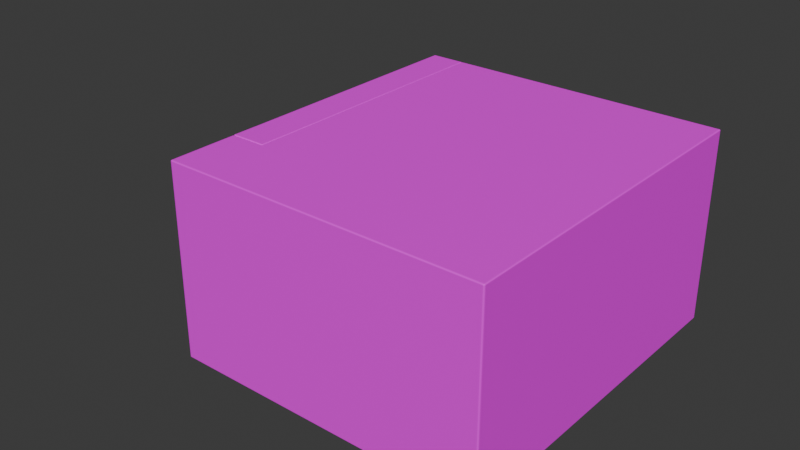 # Source: microondas.blend  (saved by Blender 4.1.23; exported with 4.5.12 LTS)
import bpy
from mathutils import Matrix  # noqa: F401  (used for matrix-valued properties, if any)

bpy.ops.wm.read_factory_settings(use_empty=True)
scene = bpy.context.scene
scene.name = 'Scene'

# ---- collections
col_microondas = bpy.data.collections.new('microondas'); scene.collection.children.link(col_microondas)
col_plato = bpy.data.collections.new('plato'); scene.collection.children.link(col_plato)
col_puerta = bpy.data.collections.new('puerta'); scene.collection.children.link(col_puerta)
col_collection_4 = bpy.data.collections.new('Collection 4'); col_puerta.children.link(col_collection_4)

# ---- images (referenced by path relative to the original .blend; pixels are not part of the script)
import os
ASSET_DIR = os.environ.get("B2B_ASSET_DIR", "")  # directory of the original .blend (textures are referenced by path, not embedded)
HERE = os.path.dirname(os.path.abspath(__file__))  # packed textures are extracted next to this script under _unpacked/

def load_image(name, relpath, width, height, colorspace="sRGB"):
    """Load a texture the original file referenced (path relative to the .blend, or extracted next to this script)."""
    p = next((c for c in (os.path.join(HERE, relpath), os.path.join(ASSET_DIR, relpath)) if relpath and os.path.exists(c)), "")
    if p:
        img = bpy.data.images.load(p, check_existing=True)
        img.name = name
    else:  # same state as the original file: an image datablock whose file is absent (Cycles renders it pink)
        img = bpy.data.images.new(name, width, height)
        img.source = "FILE"
        img.filepath = "//" + (relpath or name)
    img.colorspace_settings.name = colorspace
    return img
img_plastic010_1k_jpg_color_jpg = load_image('Plastic010_1K-JPG_Color.jpg', 'Plastic010_1K-JPG_Color.jpg', 1024, 1024, 'sRGB')
img_plastic017b_1k_jpg_color_jpg = load_image('Plastic017B_1K-JPG_Color.jpg', 'Plastic017B_1K-JPG_Color.jpg', 1024, 1024, 'sRGB')
img_metal012_1k_jpg_color_jpg = load_image('Metal012_1K-JPG_Color.jpg', 'Metal012_1K-JPG_Color.jpg', 1024, 1024, 'sRGB')
img_plastic012a_1k_jpg_color_jpg = load_image('Plastic012A_1K-JPG_Color.jpg', 'Plastic012A_1K-JPG_Color.jpg', 1024, 1024, 'sRGB')

# ---- materials (node trees are filled in below, after node groups)
mat_base = bpy.data.materials.new('base')
mat_base.use_transparent_shadow = False
mat_botons = bpy.data.materials.new('botons')
mat_botons.use_transparent_shadow = False
mat_metal = bpy.data.materials.new('metal')
mat_metal.use_transparent_shadow = False
mat_pantalla = bpy.data.materials.new('pantalla')
mat_pantalla.use_transparent_shadow = False
mat_patas = bpy.data.materials.new('patas')
mat_patas.use_transparent_shadow = False
mat_ventana_001 = bpy.data.materials.new('ventana.001')
mat_ventana_001.surface_render_method = 'BLENDED'
mat_ventana_001.blend_method = 'BLEND'

# ---- material node trees
mat_base.use_nodes = True; mat_base.node_tree.nodes.clear()
_N = mat_base.node_tree.nodes; _L = mat_base.node_tree.links
n0 = _N.new('ShaderNodeBsdfPrincipled'); n0.name = 'Principled BSDF'; n0.location = (10, 300)
n0.inputs[2].default_value = 0.5864
n1 = _N.new('ShaderNodeOutputMaterial'); n1.name = 'Material Output'; n1.location = (300, 300)
n2 = _N.new('ShaderNodeTexImage'); n2.name = 'Image Texture'; n2.location = (-504, 141)
n2.image = img_plastic010_1k_jpg_color_jpg
_L.new(n0.outputs[0], n1.inputs[0])
_L.new(n2.outputs[0], n0.inputs[0])
n1.is_active_output = True
mat_botons.use_nodes = True; mat_botons.node_tree.nodes.clear()
_N = mat_botons.node_tree.nodes; _L = mat_botons.node_tree.links
n0 = _N.new('ShaderNodeBsdfPrincipled'); n0.name = 'Principled BSDF'; n0.location = (10, 300)
n0.inputs[1].default_value = 0.5
n0.inputs[2].default_value = 0.35
n1 = _N.new('ShaderNodeOutputMaterial'); n1.name = 'Material Output'; n1.location = (300, 300)
n2 = _N.new('ShaderNodeTexImage'); n2.name = 'Image Texture'; n2.location = (-346, 164)
n2.image = img_plastic017b_1k_jpg_color_jpg
_L.new(n0.outputs[0], n1.inputs[0])
_L.new(n2.outputs[0], n0.inputs[0])
n1.is_active_output = True
mat_metal.use_nodes = True; mat_metal.node_tree.nodes.clear()
_N = mat_metal.node_tree.nodes; _L = mat_metal.node_tree.links
n0 = _N.new('ShaderNodeBsdfPrincipled'); n0.name = 'Principled BSDF'; n0.location = (10, 300)
n0.inputs[1].default_value = 0.8636
n0.inputs[2].default_value = 0.01364
n1 = _N.new('ShaderNodeOutputMaterial'); n1.name = 'Material Output'; n1.location = (300, 300)
n2 = _N.new('ShaderNodeTexImage'); n2.name = 'Image Texture'; n2.location = (-517, 148)
n2.image = img_metal012_1k_jpg_color_jpg
_L.new(n0.outputs[0], n1.inputs[0])
_L.new(n2.outputs[0], n0.inputs[0])
n1.is_active_output = True
mat_pantalla.use_nodes = True; mat_pantalla.node_tree.nodes.clear()
_N = mat_pantalla.node_tree.nodes; _L = mat_pantalla.node_tree.links
n0 = _N.new('ShaderNodeBsdfPrincipled'); n0.name = 'Principled BSDF'; n0.location = (10, 300)
n1 = _N.new('ShaderNodeOutputMaterial'); n1.name = 'Material Output'; n1.location = (300, 300)
n2 = _N.new('ShaderNodeTexImage'); n2.name = 'Image Texture'; n2.location = (-406, 98)
n2.image = img_plastic012a_1k_jpg_color_jpg
_L.new(n0.outputs[0], n1.inputs[0])
_L.new(n2.outputs[0], n0.inputs[0])
n1.is_active_output = True
mat_patas.use_nodes = True; mat_patas.node_tree.nodes.clear()
_N = mat_patas.node_tree.nodes; _L = mat_patas.node_tree.links
n0 = _N.new('ShaderNodeBsdfPrincipled'); n0.name = 'Principled BSDF'; n0.location = (10, 300)
n1 = _N.new('ShaderNodeOutputMaterial'); n1.name = 'Material Output'; n1.location = (300, 300)
n2 = _N.new('ShaderNodeTexImage'); n2.name = 'Image Texture'; n2.location = (-432, 106)
n2.image = img_plastic012a_1k_jpg_color_jpg
_L.new(n0.outputs[0], n1.inputs[0])
_L.new(n2.outputs[0], n0.inputs[0])
n1.is_active_output = True
mat_ventana_001.use_nodes = True; mat_ventana_001.node_tree.nodes.clear()
_N = mat_ventana_001.node_tree.nodes; _L = mat_ventana_001.node_tree.links
n0 = _N.new('ShaderNodeBsdfPrincipled'); n0.name = 'Principled BSDF'; n0.location = (10, 300)
n0.inputs[4].default_value = 0.3727
n1 = _N.new('ShaderNodeOutputMaterial'); n1.name = 'Material Output'; n1.location = (569, 311)
n1.target = 'CYCLES'
n2 = _N.new('ShaderNodeMixShader'); n2.name = 'Mix Shader'; n2.location = (349, 261)
n3 = _N.new('ShaderNodeBsdfTransparent'); n3.name = 'Transparent BSDF'; n3.location = (131, 439)
n4 = _N.new('ShaderNodeOutputMaterial'); n4.name = 'Material Output.001'; n4.location = (0, 0)
n4.target = 'EEVEE'
n5 = _N.new('ShaderNodeMixShader'); n5.name = 'Mix Shader.001'; n5.location = (0, 0)
n5.label = 'Disable Shadow'
n5.hide = True
n6 = _N.new('ShaderNodeLightPath'); n6.name = 'Light Path'; n6.location = (0, 0)
n6.hide = True
n7 = _N.new('ShaderNodeBsdfTransparent'); n7.name = 'Transparent BSDF.001'; n7.location = (0, 0)
n7.hide = True
_L.new(n2.outputs[0], n1.inputs[0])
_L.new(n0.outputs[0], n2.inputs[1])
_L.new(n3.outputs[0], n2.inputs[2])
_L.new(n2.outputs[0], n5.inputs[1])
_L.new(n5.outputs[0], n4.inputs[0])
_L.new(n6.outputs[1], n5.inputs[0])
_L.new(n7.outputs[0], n5.inputs[2])
n1.is_active_output = True

# ---- world
world_world = bpy.data.worlds.new('World'); scene.world = world_world
world_world.use_nodes = True; world_world.node_tree.nodes.clear()
_N = world_world.node_tree.nodes; _L = world_world.node_tree.links
n0 = _N.new('ShaderNodeOutputWorld'); n0.name = 'World Output'; n0.location = (300, 300)
n1 = _N.new('ShaderNodeBackground'); n1.name = 'Background'; n1.location = (10, 300)
n1.inputs[0].default_value = (0.05088, 0.05088, 0.05088, 1.0)
_L.new(n1.outputs[0], n0.inputs[0])
n0.is_active_output = True
world_world.color = (0.05088, 0.05088, 0.05088)
world_world.use_sun_shadow = False
world_world.sun_shadow_jitter_overblur = 0.0

# ---- meshes
me_cube_007 = bpy.data.meshes.new('Cube.007')
me_cube_007.from_pydata([(-1.105, -1.0, -1.021), (-1.102, -1.0, 1.062), (-1.105, 1.0, -1.021), (-1.102, 1.0, 1.062), (1.0, -1.0, -1.0), (1.004, -1.0, 1.083), (1.0, 1.0, -1.0), (1.004, 1.0, 1.083)], [], [(0, 1, 3, 2), (2, 3, 7, 6), (6, 7, 5, 4), (4, 5, 1, 0), (2, 6, 4, 0), (7, 3, 1, 5)])
_uv = me_cube_007.uv_layers.new(name='UVMap')
_uv.uv.foreach_set('vector', [0.375, 0.0, 0.625, 0.0, 0.625, 0.25, 0.375, 0.25, 0.375, 0.25, 0.625, 0.25, 0.625, 0.5, 0.375, 0.5, 0.375, 0.5, 0.625, 0.5, 0.625, 0.75, 0.375, 0.75, 0.375, 0.75, 0.625, 0.75, 0.625, 1.0, 0.375, 1.0, 0.125, 0.5, 0.375, 0.5, 0.375, 0.75, 0.125, 0.75, 0.625, 0.5, 0.875, 0.5, 0.875, 0.75, 0.625, 0.75])
me_cube_007.update()
me_cube_008 = bpy.data.meshes.new('Cube.008')
me_cube_008.from_pydata([(-0.9877, -1.222, -1.0), (-0.9877, -1.222, 1.0), (-0.9877, 1.0, -1.0), (-0.9877, 1.0, 1.0), (1.0, -1.222, -1.0), (1.0, -1.222, 1.0), (1.0, 1.0, -1.0), (1.0, 1.0, 1.0), (-0.9877, -0.7778, -1.0), (-0.9877, -0.7778, 1.0), (1.0, -0.7778, -1.0), (1.0, -0.7778, 1.0), (-1.234, -0.7778, -1.0), (-1.234, -1.222, -1.0), (-1.234, -1.222, 1.0), (-1.234, -0.7778, 1.0)], [], [(8, 9, 3, 2), (2, 3, 7, 6), (10, 11, 5, 4), (4, 5, 1, 0), (8, 10, 4, 0), (11, 9, 1, 5), (7, 3, 9, 11), (2, 6, 10, 8), (6, 7, 11, 10), (8, 0, 13, 12), (13, 14, 15, 12), (0, 1, 14, 13), (9, 8, 12, 15), (1, 9, 15, 14)])
_uv = me_cube_008.uv_layers.new(name='UVMap')
_uv.uv.foreach_set('vector', [0.4724, 0.7362, 0.4724, 0.9953, 0.09552, 0.9953, 0.09552, 0.7362, 0.9484, 0.7381, 0.9484, 0.9972, 0.5692, 0.9972, 0.5692, 0.7381, 0.1893, 0.4756, 0.1893, 0.7347, 0.09503, 0.7347, 0.09503, 0.4756, 0.9949, 0.4767, 0.9949, 0.7358, 0.6156, 0.7358, 0.6156, 0.4767, 0.6152, 0.378, 0.9944, 0.378, 0.9944, 0.4722, 0.6152, 0.4722, 0.5632, 0.09417, 0.184, 0.09417, 0.184, -5.394e-05, 0.5632, -5.394e-05, 0.5632, 0.4711, 0.184, 0.4711, 0.184, 0.09417, 0.5632, 0.09417, 0.6152, 0.001111, 0.9944, 0.001111, 0.9944, 0.378, 0.6152, 0.378, 0.5661, 0.4756, 0.5661, 0.7347, 0.1893, 0.7347, 0.1893, 0.4756, 0.6152, 0.378, 0.6152, 0.4722, 0.5681, 0.4722, 0.5681, 0.378, 0.5666, 0.7362, 0.5666, 0.9953, 0.4724, 0.9953, 0.4724, 0.7362, 0.6156, 0.4767, 0.6156, 0.7358, 0.5685, 0.7358, 0.5685, 0.4767, 0.9484, 0.9972, 0.9484, 0.7381, 0.9955, 0.7381, 0.9955, 0.9972, 0.184, -5.394e-05, 0.184, 0.09417, 0.1369, 0.09417, 0.1369, -5.394e-05])
me_cube_008.materials.append(mat_base)
me_cube_008.update()
me_cube_009 = bpy.data.meshes.new('Cube.009')
me_cube_009.from_pydata([(-1.0, -1.0, -1.0), (-1.0, -1.0, 1.0), (-1.0, 1.0, -1.0), (-1.0, 1.0, 1.0), (1.0, -1.0, -1.0), (1.0, -1.0, 1.0), (1.0, 1.0, -1.0), (1.0, 1.0, 1.0)], [], [(0, 1, 3, 2), (2, 3, 7, 6), (6, 7, 5, 4), (4, 5, 1, 0), (2, 6, 4, 0), (7, 3, 1, 5)])
_uv = me_cube_009.uv_layers.new(name='UVMap')
_uv.uv.foreach_set('vector', [0.375, 0.0, 0.625, 0.0, 0.625, 0.25, 0.375, 0.25, 0.375, 0.25, 0.625, 0.25, 0.625, 0.5, 0.375, 0.5, 0.375, 0.5, 0.625, 0.5, 0.625, 0.75, 0.375, 0.75, 0.375, 0.75, 0.625, 0.75, 0.625, 1.0, 0.375, 1.0, 0.125, 0.5, 0.375, 0.5, 0.375, 0.75, 0.125, 0.75, 0.625, 0.5, 0.875, 0.5, 0.875, 0.75, 0.625, 0.75])
me_cube_009.materials.append(mat_botons)
me_cube_009.update()
me_cylinder = bpy.data.meshes.new('Cylinder')
me_cylinder.from_pydata([(0.0, 1.0, -1.0), (0.0, 1.0, 1.0), (0.1951, 0.9808, -1.0), (0.1951, 0.9808, 1.0), (0.3827, 0.9239, -1.0), (0.3827, 0.9239, 1.0), (0.5556, 0.8315, -1.0), (0.5556, 0.8315, 1.0), (0.7071, 0.7071, -1.0), (0.7071, 0.7071, 1.0), (0.8315, 0.5556, -1.0), (0.8315, 0.5556, 1.0), (0.9239, 0.3827, -1.0), (0.9239, 0.3827, 1.0), (0.9808, 0.1951, -1.0), (0.9808, 0.1951, 1.0), (1.0, 0.0, -1.0), (1.0, 0.0, 1.0), (0.9808, -0.1951, -1.0), (0.9808, -0.1951, 1.0), (0.9239, -0.3827, -1.0), (0.9239, -0.3827, 1.0), (0.8315, -0.5556, -1.0), (0.8315, -0.5556, 1.0), (0.7071, -0.7071, -1.0), (0.7071, -0.7071, 1.0), (0.5556, -0.8315, -1.0), (0.5556, -0.8315, 1.0), (0.3827, -0.9239, -1.0), (0.3827, -0.9239, 1.0), (0.1951, -0.9808, -1.0), (0.1951, -0.9808, 1.0), (0.0, -1.0, -1.0), (0.0, -1.0, 1.0), (-0.1951, -0.9808, -1.0), (-0.1951, -0.9808, 1.0), (-0.3827, -0.9239, -1.0), (-0.3827, -0.9239, 1.0), (-0.5556, -0.8315, -1.0), (-0.5556, -0.8315, 1.0), (-0.7071, -0.7071, -1.0), (-0.7071, -0.7071, 1.0), (-0.8315, -0.5556, -1.0), (-0.8315, -0.5556, 1.0), (-0.9239, -0.3827, -1.0), (-0.9239, -0.3827, 1.0), (-0.9808, -0.1951, -1.0), (-0.9808, -0.1951, 1.0), (-1.0, 0.0, -1.0), (-1.0, 0.0, 1.0), (-0.9808, 0.1951, -1.0), (-0.9808, 0.1951, 1.0), (-0.9239, 0.3827, -1.0), (-0.9239, 0.3827, 1.0), (-0.8315, 0.5556, -1.0), (-0.8315, 0.5556, 1.0), (-0.7071, 0.7071, -1.0), (-0.7071, 0.7071, 1.0), (-0.5556, 0.8315, -1.0), (-0.5556, 0.8315, 1.0), (-0.3827, 0.9239, -1.0), (-0.3827, 0.9239, 1.0), (-0.1951, 0.9808, -1.0), (-0.1951, 0.9808, 1.0)], [], [(0, 1, 3, 2), (2, 3, 5, 4), (4, 5, 7, 6), (6, 7, 9, 8), (8, 9, 11, 10), (10, 11, 13, 12), (12, 13, 15, 14), (14, 15, 17, 16), (16, 17, 19, 18), (18, 19, 21, 20), (20, 21, 23, 22), (22, 23, 25, 24), (24, 25, 27, 26), (26, 27, 29, 28), (28, 29, 31, 30), (30, 31, 33, 32), (32, 33, 35, 34), (34, 35, 37, 36), (36, 37, 39, 38), (38, 39, 41, 40), (40, 41, 43, 42), (42, 43, 45, 44), (44, 45, 47, 46), (46, 47, 49, 48), (48, 49, 51, 50), (50, 51, 53, 52), (52, 53, 55, 54), (54, 55, 57, 56), (56, 57, 59, 58), (58, 59, 61, 60), (3, 1, 63, 61, 59, 57, 55, 53, 51, 49, 47, 45, 43, 41, 39, 37, 35, 33, 31, 29, 27, 25, 23, 21, 19, 17, 15, 13, 11, 9, 7, 5), (60, 61, 63, 62), (62, 63, 1, 0), (0, 2, 4, 6, 8, 10, 12, 14, 16, 18, 20, 22, 24, 26, 28, 30, 32, 34, 36, 38, 40, 42, 44, 46, 48, 50, 52, 54, 56, 58, 60, 62)])
_uv = me_cylinder.uv_layers.new(name='UVMap')
_uv.uv.foreach_set('vector', [1.0, 0.9062, 1.0, 0.9688, 0.9688, 0.9688, 0.9688, 0.9062, 0.9688, 0.9062, 0.9688, 0.9688, 0.9375, 0.9688, 0.9375, 0.9062, 0.9375, 0.9062, 0.9375, 0.9688, 0.9062, 0.9688, 0.9062, 0.9062, 0.9062, 0.9062, 0.9062, 0.9688, 0.875, 0.9688, 0.875, 0.9062, 0.875, 0.9062, 0.875, 0.9688, 0.8438, 0.9688, 0.8438, 0.9062, 0.8438, 0.9062, 0.8438, 0.9688, 0.8125, 0.9688, 0.8125, 0.9062, 0.8125, 0.9062, 0.8125, 0.9688, 0.7812, 0.9688, 0.7812, 0.9062, 0.7812, 0.9062, 0.7812, 0.9688, 0.75, 0.9688, 0.75, 0.9062, 0.75, 0.9062, 0.75, 0.9688, 0.7188, 0.9688, 0.7188, 0.9062, 0.7188, 0.9062, 0.7188, 0.9688, 0.6875, 0.9688, 0.6875, 0.9062, 0.6875, 0.9062, 0.6875, 0.9688, 0.6562, 0.9688, 0.6562, 0.9062, 0.6562, 0.9062, 0.6562, 0.9688, 0.625, 0.9688, 0.625, 0.9062, 0.625, 0.9062, 0.625, 0.9688, 0.5938, 0.9688, 0.5938, 0.9062, 0.5938, 0.9062, 0.5938, 0.9688, 0.5625, 0.9688, 0.5625, 0.9062, 0.5625, 0.9062, 0.5625, 0.9688, 0.5312, 0.9688, 0.5312, 0.9062, 0.5312, 0.9062, 0.5312, 0.9688, 0.5, 0.9688, 0.5, 0.9062, 0.5, 0.9062, 0.5, 0.9688, 0.4688, 0.9688, 0.4688, 0.9062, 0.4688, 0.9062, 0.4688, 0.9688, 0.4375, 0.9688, 0.4375, 0.9062, 0.4375, 0.9062, 0.4375, 0.9688, 0.4062, 0.9688, 0.4062, 0.9062, 0.4062, 0.9062, 0.4062, 0.9688, 0.375, 0.9688, 0.375, 0.9062, 0.375, 0.9062, 0.375, 0.9688, 0.3438, 0.9688, 0.3438, 0.9062, 0.3438, 0.9062, 0.3438, 0.9688, 0.3125, 0.9688, 0.3125, 0.9062, 0.3125, 0.9062, 0.3125, 0.9688, 0.2812, 0.9688, 0.2812, 0.9062, 0.2812, 0.9062, 0.2812, 0.9688, 0.25, 0.9688, 0.25, 0.9062, 0.25, 0.9062, 0.25, 0.9688, 0.2188, 0.9688, 0.2188, 0.9062, 0.2188, 0.9062, 0.2188, 0.9688, 0.1875, 0.9688, 0.1875, 0.9062, 0.1875, 0.9062, 0.1875, 0.9688, 0.1562, 0.9688, 0.1562, 0.9062, 0.1562, 0.9062, 0.1562, 0.9688, 0.125, 0.9688, 0.125, 0.9062, 0.125, 0.9062, 0.125, 0.9688, 0.09375, 0.9688, 0.09375, 0.9062, 0.09375, 0.9062, 0.09375, 0.9688, 0.0625, 0.9688, 0.0625, 0.9062, 0.2968, 0.4854, 0.25, 0.49, 0.2032, 0.4854, 0.1582, 0.4717, 0.1167, 0.4496, 0.08029, 0.4197, 0.05045, 0.3833, 0.02827, 0.3418, 0.01461, 0.2968, 0.01, 0.25, 0.01461, 0.2032, 0.02827, 0.1582, 0.05045, 0.1167, 0.08029, 0.08029, 0.1167, 0.05045, 0.1582, 0.02827, 0.2032, 0.01461, 0.25, 0.01, 0.2968, 0.01461, 0.3418, 0.02827, 0.3833, 0.05045, 0.4197, 0.08029, 0.4496, 0.1167, 0.4717, 0.1582, 0.4854, 0.2032, 0.49, 0.25, 0.4854, 0.2968, 0.4717, 0.3418, 0.4496, 0.3833, 0.4197, 0.4197, 0.3833, 0.4496, 0.3418, 0.4717, 0.0625, 0.9062, 0.0625, 0.9688, 0.03125, 0.9688, 0.03125, 0.9062, 0.03125, 0.9062, 0.03125, 0.9688, 0.0, 0.9688, 0.0, 0.9062, 0.75, 0.49, 0.7968, 0.4854, 0.8418, 0.4717, 0.8833, 0.4496, 0.9197, 0.4197, 0.9496, 0.3833, 0.9717, 0.3418, 0.9854, 0.2968, 0.99, 0.25, 0.9854, 0.2032, 0.9717, 0.1582, 0.9496, 0.1167, 0.9197, 0.08029, 0.8833, 0.05045, 0.8418, 0.02827, 0.7968, 0.01461, 0.75, 0.01, 0.7032, 0.01461, 0.6582, 0.02827, 0.6167, 0.05045, 0.5803, 0.08029, 0.5504, 0.1167, 0.5283, 0.1582, 0.5146, 0.2032, 0.51, 0.25, 0.5146, 0.2968, 0.5283, 0.3418, 0.5504, 0.3833, 0.5803, 0.4197, 0.6167, 0.4496, 0.6582, 0.4717, 0.7032, 0.4854])
me_cylinder.materials.append(mat_metal)
me_cylinder.update()
me_cube_010 = bpy.data.meshes.new('Cube.010')
me_cube_010.from_pydata([(-1.0, -1.0, -1.0), (-1.0, -1.0, 1.0), (-1.0, 1.0, -1.0), (-1.0, 1.0, 1.0), (1.0, -1.0, -1.0), (1.0, -1.0, 1.0), (1.0, 1.0, -1.0), (1.0, 1.0, 1.0)], [], [(0, 1, 3, 2), (2, 3, 7, 6), (6, 7, 5, 4), (4, 5, 1, 0), (2, 6, 4, 0), (7, 3, 1, 5)])
_uv = me_cube_010.uv_layers.new(name='UVMap')
_uv.uv.foreach_set('vector', [0.4998, 0.7539, 0.4998, 1.001, -0.0001771, 1.001, -0.0001771, 0.7539, 0.7191, 0.4396, 0.7191, 0.688, 0.6579, 0.6876, 0.6579, 0.4392, 0.5008, 0.4374, 0.5008, 0.6872, 0.001505, 0.6867, 0.001505, 0.4369, 0.7201, 0.7511, 0.7201, 0.9999, 0.6577, 0.9999, 0.6577, 0.7511, 0.0007433, 0.2185, 0.0007433, 0.1562, 0.5007, 0.1562, 0.5007, 0.2185, 0.4995, 0.2811, 0.4995, 0.3438, 0.0002092, 0.3438, 0.0002092, 0.2811])
me_cube_010.materials.append(mat_pantalla)
me_cube_010.update()
me_cilindro = bpy.data.meshes.new('Cilindro')
me_cilindro.from_pydata([(0.0, 1.0, -1.0), (0.0, 1.0, 1.0), (0.1951, 0.9808, -1.0), (0.1951, 0.9808, 1.0), (0.3827, 0.9239, -1.0), (0.3827, 0.9239, 1.0), (0.5556, 0.8315, -1.0), (0.5556, 0.8315, 1.0), (0.7071, 0.7071, -1.0), (0.7071, 0.7071, 1.0), (0.8315, 0.5556, -1.0), (0.8315, 0.5556, 1.0), (0.9239, 0.3827, -1.0), (0.9239, 0.3827, 1.0), (0.9808, 0.1951, -1.0), (0.9808, 0.1951, 1.0), (1.0, 0.0, -1.0), (1.0, 0.0, 1.0), (0.9808, -0.1951, -1.0), (0.9808, -0.1951, 1.0), (0.9239, -0.3827, -1.0), (0.9239, -0.3827, 1.0), (0.8315, -0.5556, -1.0), (0.8315, -0.5556, 1.0), (0.7071, -0.7071, -1.0), (0.7071, -0.7071, 1.0), (0.5556, -0.8315, -1.0), (0.5556, -0.8315, 1.0), (0.3827, -0.9239, -1.0), (0.3827, -0.9239, 1.0), (0.1951, -0.9808, -1.0), (0.1951, -0.9808, 1.0), (0.0, -1.0, -1.0), (0.0, -1.0, 1.0), (-0.1951, -0.9808, -1.0), (-0.1951, -0.9808, 1.0), (-0.3827, -0.9239, -1.0), (-0.3827, -0.9239, 1.0), (-0.5556, -0.8315, -1.0), (-0.5556, -0.8315, 1.0), (-0.7071, -0.7071, -1.0), (-0.7071, -0.7071, 1.0), (-0.8315, -0.5556, -1.0), (-0.8315, -0.5556, 1.0), (-0.9239, -0.3827, -1.0), (-0.9239, -0.3827, 1.0), (-0.9808, -0.1951, -1.0), (-0.9808, -0.1951, 1.0), (-1.0, 0.0, -1.0), (-1.0, 0.0, 1.0), (-0.9808, 0.1951, -1.0), (-0.9808, 0.1951, 1.0), (-0.9239, 0.3827, -1.0), (-0.9239, 0.3827, 1.0), (-0.8315, 0.5556, -1.0), (-0.8315, 0.5556, 1.0), (-0.7071, 0.7071, -1.0), (-0.7071, 0.7071, 1.0), (-0.5556, 0.8315, -1.0), (-0.5556, 0.8315, 1.0), (-0.3827, 0.9239, -1.0), (-0.3827, 0.9239, 1.0), (-0.1951, 0.9808, -1.0), (-0.1951, 0.9808, 1.0)], [], [(0, 1, 3, 2), (2, 3, 5, 4), (4, 5, 7, 6), (6, 7, 9, 8), (8, 9, 11, 10), (10, 11, 13, 12), (12, 13, 15, 14), (14, 15, 17, 16), (16, 17, 19, 18), (18, 19, 21, 20), (20, 21, 23, 22), (22, 23, 25, 24), (24, 25, 27, 26), (26, 27, 29, 28), (28, 29, 31, 30), (30, 31, 33, 32), (32, 33, 35, 34), (34, 35, 37, 36), (36, 37, 39, 38), (38, 39, 41, 40), (40, 41, 43, 42), (42, 43, 45, 44), (44, 45, 47, 46), (46, 47, 49, 48), (48, 49, 51, 50), (50, 51, 53, 52), (52, 53, 55, 54), (54, 55, 57, 56), (56, 57, 59, 58), (58, 59, 61, 60), (3, 1, 63, 61, 59, 57, 55, 53, 51, 49, 47, 45, 43, 41, 39, 37, 35, 33, 31, 29, 27, 25, 23, 21, 19, 17, 15, 13, 11, 9, 7, 5), (60, 61, 63, 62), (62, 63, 1, 0), (0, 2, 4, 6, 8, 10, 12, 14, 16, 18, 20, 22, 24, 26, 28, 30, 32, 34, 36, 38, 40, 42, 44, 46, 48, 50, 52, 54, 56, 58, 60, 62)])
_uv = me_cilindro.uv_layers.new(name='MapaUV')
_uv.uv.foreach_set('vector', [1.0, 0.9062, 1.0, 0.9688, 0.9688, 0.9688, 0.9688, 0.9062, 0.9688, 0.9062, 0.9688, 0.9688, 0.9375, 0.9688, 0.9375, 0.9062, 0.9375, 0.9062, 0.9375, 0.9688, 0.9062, 0.9688, 0.9062, 0.9062, 0.9062, 0.9062, 0.9062, 0.9688, 0.875, 0.9688, 0.875, 0.9062, 0.875, 0.9062, 0.875, 0.9688, 0.8438, 0.9688, 0.8438, 0.9062, 0.8438, 0.9062, 0.8438, 0.9688, 0.8125, 0.9688, 0.8125, 0.9062, 0.8125, 0.9062, 0.8125, 0.9688, 0.7812, 0.9688, 0.7812, 0.9062, 0.7812, 0.9062, 0.7812, 0.9688, 0.75, 0.9688, 0.75, 0.9062, 0.75, 0.9062, 0.75, 0.9688, 0.7188, 0.9688, 0.7188, 0.9062, 0.7188, 0.9062, 0.7188, 0.9688, 0.6875, 0.9688, 0.6875, 0.9062, 0.6875, 0.9062, 0.6875, 0.9688, 0.6562, 0.9688, 0.6562, 0.9062, 0.6562, 0.9062, 0.6562, 0.9688, 0.625, 0.9688, 0.625, 0.9062, 0.625, 0.9062, 0.625, 0.9688, 0.5938, 0.9688, 0.5938, 0.9062, 0.5938, 0.9062, 0.5938, 0.9688, 0.5625, 0.9688, 0.5625, 0.9062, 0.5625, 0.9062, 0.5625, 0.9688, 0.5312, 0.9688, 0.5312, 0.9062, 0.5312, 0.9062, 0.5312, 0.9688, 0.5, 0.9688, 0.5, 0.9062, 0.5, 0.9062, 0.5, 0.9688, 0.4688, 0.9688, 0.4688, 0.9062, 0.4688, 0.9062, 0.4688, 0.9688, 0.4375, 0.9688, 0.4375, 0.9062, 0.4375, 0.9062, 0.4375, 0.9688, 0.4062, 0.9688, 0.4062, 0.9062, 0.4062, 0.9062, 0.4062, 0.9688, 0.375, 0.9688, 0.375, 0.9062, 0.375, 0.9062, 0.375, 0.9688, 0.3438, 0.9688, 0.3438, 0.9062, 0.3438, 0.9062, 0.3438, 0.9688, 0.3125, 0.9688, 0.3125, 0.9062, 0.3125, 0.9062, 0.3125, 0.9688, 0.2812, 0.9688, 0.2812, 0.9062, 0.2812, 0.9062, 0.2812, 0.9688, 0.25, 0.9688, 0.25, 0.9062, 0.25, 0.9062, 0.25, 0.9688, 0.2188, 0.9688, 0.2188, 0.9062, 0.2188, 0.9062, 0.2188, 0.9688, 0.1875, 0.9688, 0.1875, 0.9062, 0.1875, 0.9062, 0.1875, 0.9688, 0.1562, 0.9688, 0.1562, 0.9062, 0.1562, 0.9062, 0.1562, 0.9688, 0.125, 0.9688, 0.125, 0.9062, 0.125, 0.9062, 0.125, 0.9688, 0.09375, 0.9688, 0.09375, 0.9062, 0.09375, 0.9062, 0.09375, 0.9688, 0.0625, 0.9688, 0.0625, 0.9062, 0.2968, 0.4854, 0.25, 0.49, 0.2032, 0.4854, 0.1582, 0.4717, 0.1167, 0.4496, 0.08029, 0.4197, 0.05045, 0.3833, 0.02827, 0.3418, 0.01461, 0.2968, 0.01, 0.25, 0.01461, 0.2032, 0.02827, 0.1582, 0.05045, 0.1167, 0.08029, 0.08029, 0.1167, 0.05045, 0.1582, 0.02827, 0.2032, 0.01461, 0.25, 0.01, 0.2968, 0.01461, 0.3418, 0.02827, 0.3833, 0.05045, 0.4197, 0.08029, 0.4496, 0.1167, 0.4717, 0.1582, 0.4854, 0.2032, 0.49, 0.25, 0.4854, 0.2968, 0.4717, 0.3418, 0.4496, 0.3833, 0.4197, 0.4197, 0.3833, 0.4496, 0.3418, 0.4717, 0.0625, 0.9062, 0.0625, 0.9688, 0.03125, 0.9688, 0.03125, 0.9062, 0.03125, 0.9062, 0.03125, 0.9688, 0.0, 0.9688, 0.0, 0.9062, 0.75, 0.49, 0.7968, 0.4854, 0.8418, 0.4717, 0.8833, 0.4496, 0.9197, 0.4197, 0.9496, 0.3833, 0.9717, 0.3418, 0.9854, 0.2968, 0.99, 0.25, 0.9854, 0.2032, 0.9717, 0.1582, 0.9496, 0.1167, 0.9197, 0.08029, 0.8833, 0.05045, 0.8418, 0.02827, 0.7968, 0.01461, 0.75, 0.01, 0.7032, 0.01461, 0.6582, 0.02827, 0.6167, 0.05045, 0.5803, 0.08029, 0.5504, 0.1167, 0.5283, 0.1582, 0.5146, 0.2032, 0.51, 0.25, 0.5146, 0.2968, 0.5283, 0.3418, 0.5504, 0.3833, 0.5803, 0.4197, 0.6167, 0.4496, 0.6582, 0.4717, 0.7032, 0.4854])
me_cilindro.materials.append(mat_patas)
me_cilindro.update()
me_cube_012 = bpy.data.meshes.new('Cube.012')
me_cube_012.from_pydata([(-1.0, -2.001, -5.433), (-1.0, -2.01, -3.486), (-1.0, -0.001468, -5.433), (-1.0, -0.0008898, -3.487), (1.0, -2.001, -5.433), (1.0, -2.01, -3.486), (1.0, -0.001468, -5.433), (1.0, -0.0008898, -3.487), (-1.0, -16.0, -5.433), (-1.0, -16.0, -3.433), (1.0, -16.0, -3.433), (1.0, -16.0, -5.433), (1.0, -14.0, -3.443), (1.0, -14.0, -5.443), (-1.0, -14.0, -5.443), (-1.0, -14.0, -3.443), (1.0, -15.98, 5.572), (-1.0, -15.98, 5.572), (1.0, -13.98, 5.562), (-1.0, -13.98, 5.562), (1.0, -13.99, 3.491), (1.0, -15.99, 3.501), (-1.0, -15.99, 3.501), (-1.0, -13.99, 3.491), (-1.0, 0.003713, 5.558), (1.0, 0.003713, 5.558), (1.0, 0.0008898, 3.487), (-1.0, 0.0008898, 3.487), (1.0, -2.015, 5.558), (-1.0, -2.015, 5.558), (-1.0, -2.017, 3.487), (1.0, -2.017, 3.487)], [], [(0, 1, 3, 2), (2, 3, 7, 6), (6, 7, 5, 4), (13, 12, 10, 11), (2, 6, 4, 0), (11, 10, 9, 8), (15, 14, 8, 9), (14, 13, 11, 8), (21, 20, 18, 16), (5, 1, 15, 12), (0, 4, 13, 14), (1, 0, 14, 15), (4, 5, 12, 13), (18, 19, 17, 16), (23, 22, 17, 19), (22, 21, 16, 17), (29, 28, 25, 24), (12, 15, 23, 20), (9, 10, 21, 22), (15, 9, 22, 23), (10, 12, 20, 21), (26, 27, 24, 25), (27, 26, 7, 3), (28, 31, 26, 25), (30, 29, 24, 27), (23, 19, 29, 30), (18, 20, 31, 28), (20, 23, 30, 31), (19, 18, 28, 29), (31, 30, 1, 5), (30, 27, 3, 1), (26, 31, 5, 7)])
_uv = me_cube_012.uv_layers.new(name='UVMap')
_uv.uv.foreach_set('vector', [0.06286, 0.7519, 0.06303, 0.8131, 0.001522, 0.8116, 0.001533, 0.7504, 0.4683, 0.7509, 0.4683, 0.8113, 0.4082, 0.8113, 0.4082, 0.7509, 0.3744, 0.2498, 0.3744, 0.3107, 0.314, 0.3125, 0.3142, 0.2516, 0.06233, 0.2496, 0.06233, 0.3115, 0.001587, 0.3117, 0.001587, 0.2498, 0.0008524, 0.2188, 0.0008524, 0.1568, 0.06253, 0.1568, 0.06253, 0.2188, 0.4683, 0.2504, 0.4683, 0.3127, 0.408, 0.3127, 0.408, 0.2504, 0.3135, 0.8125, 0.3135, 0.7502, 0.3758, 0.7504, 0.3758, 0.8127, 0.3135, 0.2188, 0.3135, 0.1568, 0.3755, 0.1568, 0.3755, 0.2188, 0.001775, 0.4382, 0.06252, 0.438, 0.06258, 0.5002, 0.001831, 0.5004, 0.313, 0.6562, 0.313, 0.7194, 0.06203, 0.7194, 0.06203, 0.6562, 0.06253, 0.2188, 0.06253, 0.1568, 0.3135, 0.1568, 0.3135, 0.2188, 0.06303, 0.8131, 0.06286, 0.7519, 0.3135, 0.7502, 0.3135, 0.8125, 0.3142, 0.2516, 0.314, 0.3125, 0.06233, 0.3115, 0.06233, 0.2496, 0.06228, 0.6562, 0.06228, 0.7194, 0.0009641, 0.7194, 0.0009641, 0.6562, 0.3134, 0.9399, 0.3756, 0.9401, 0.3756, 0.9999, 0.3133, 0.9997, 0.408, 0.4386, 0.4683, 0.4386, 0.4683, 0.5008, 0.408, 0.5008, 0.3129, 0.7194, 0.3129, 0.6562, 0.3746, 0.6562, 0.3746, 0.7194, 0.4082, 0.8122, 0.4683, 0.8122, 0.4683, 0.9395, 0.4082, 0.9395, 0.408, 0.3127, 0.4683, 0.3127, 0.4683, 0.4386, 0.408, 0.4386, 0.3135, 0.8125, 0.3758, 0.8127, 0.3756, 0.9401, 0.3134, 0.9399, 0.001587, 0.3117, 0.06233, 0.3115, 0.06252, 0.438, 0.001775, 0.4382, 0.4082, 0.9394, 0.4683, 0.9394, 0.4683, 0.9997, 0.4082, 0.9997, 0.4683, 0.9394, 0.4082, 0.9394, 0.4082, 0.8113, 0.4683, 0.8113, 0.314, 0.5019, 0.3139, 0.4398, 0.3744, 0.4379, 0.3745, 0.5001, 0.06318, 0.9413, 0.06312, 1.001, 0.00143, 0.9996, 0.001486, 0.9398, 0.3134, 0.9399, 0.3133, 0.9997, 0.06312, 1.001, 0.06318, 0.9413, 0.06258, 0.5002, 0.06252, 0.438, 0.3139, 0.4398, 0.314, 0.5019, 0.3133, 0.1568, 0.3133, 0.2188, 0.06285, 0.2188, 0.06285, 0.1568, 0.06228, 0.7194, 0.06228, 0.6562, 0.3129, 0.6562, 0.3129, 0.7194, 0.4683, 0.4383, 0.408, 0.4383, 0.408, 0.3116, 0.4683, 0.3116, 0.06318, 0.9413, 0.001486, 0.9398, 0.001522, 0.8116, 0.06303, 0.8131, 0.3744, 0.4379, 0.3139, 0.4398, 0.314, 0.3125, 0.3744, 0.3107])
me_cube_012.materials.append(mat_base)
me_cube_012.update()
me_cube_013 = bpy.data.meshes.new('Cube.013')
me_cube_013.from_pydata([(-1.74, -1.0, -0.4), (-1.74, -1.0, 1.0), (-1.74, 1.4, -0.4), (-1.74, 1.4, 1.0), (-1.46, -1.0, -0.4), (-1.46, -1.0, 1.0), (-1.46, 1.4, -0.4), (-1.46, 1.4, 1.0)], [], [(0, 1, 3, 2), (2, 3, 7, 6), (6, 7, 5, 4), (4, 5, 1, 0), (2, 6, 4, 0), (7, 3, 1, 5)])
_uv = me_cube_013.uv_layers.new(name='UVMap')
_uv.uv.foreach_set('vector', [0.375, 0.0, 0.625, 0.0, 0.625, 0.25, 0.375, 0.25, 0.375, 0.25, 0.625, 0.25, 0.625, 0.5, 0.375, 0.5, 0.375, 0.5, 0.625, 0.5, 0.625, 0.75, 0.375, 0.75, 0.375, 0.75, 0.625, 0.75, 0.625, 1.0, 0.375, 1.0, 0.125, 0.5, 0.375, 0.5, 0.375, 0.75, 0.125, 0.75, 0.625, 0.5, 0.875, 0.5, 0.875, 0.75, 0.625, 0.75])
me_cube_013.materials.append(mat_ventana_001)
me_cube_013.update()
me_cylinder_001 = bpy.data.meshes.new('Cylinder.001')
me_cylinder_001.from_pydata([(0.0, 1.0, -1.0), (0.0, 1.0, 1.0), (0.1951, 0.9808, -1.0), (0.1951, 0.9808, 1.0), (0.3827, 0.9239, -1.0), (0.3827, 0.9239, 1.0), (0.5556, 0.8315, -1.0), (0.5556, 0.8315, 1.0), (0.7071, 0.7071, -1.0), (0.7071, 0.7071, 1.0), (0.8315, 0.5556, -1.0), (0.8315, 0.5556, 1.0), (0.9239, 0.3827, -1.0), (0.9239, 0.3827, 1.0), (0.9808, 0.1951, -1.0), (0.9808, 0.1951, 1.0), (1.0, 0.0, -1.0), (1.0, 0.0, 1.0), (0.9808, -0.1951, -1.0), (0.9808, -0.1951, 1.0), (0.9239, -0.3827, -1.0), (0.9239, -0.3827, 1.0), (0.8315, -0.5556, -1.0), (0.8315, -0.5556, 1.0), (0.7071, -0.7071, -1.0), (0.7071, -0.7071, 1.0), (0.5556, -0.8315, -1.0), (0.5556, -0.8315, 1.0), (0.3827, -0.9239, -1.0), (0.3827, -0.9239, 1.0), (0.1951, -0.9808, -1.0), (0.1951, -0.9808, 1.0), (0.0, -1.0, -1.0), (0.0, -1.0, 1.0), (-0.1951, -0.9808, -1.0), (-0.1951, -0.9808, 1.0), (-0.3827, -0.9239, -1.0), (-0.3827, -0.9239, 1.0), (-0.5556, -0.8315, -1.0), (-0.5556, -0.8315, 1.0), (-0.7071, -0.7071, -1.0), (-0.7071, -0.7071, 1.0), (-0.8315, -0.5556, -1.0), (-0.8315, -0.5556, 1.0), (-0.9239, -0.3827, -1.0), (-0.9239, -0.3827, 1.0), (-0.9808, -0.1951, -1.0), (-0.9808, -0.1951, 1.0), (-1.0, 0.0, -1.0), (-1.0, 0.0, 1.0), (-0.9808, 0.1951, -1.0), (-0.9808, 0.1951, 1.0), (-0.9239, 0.3827, -1.0), (-0.9239, 0.3827, 1.0), (-0.8315, 0.5556, -1.0), (-0.8315, 0.5556, 1.0), (-0.7071, 0.7071, -1.0), (-0.7071, 0.7071, 1.0), (-0.5556, 0.8315, -1.0), (-0.5556, 0.8315, 1.0), (-0.3827, 0.9239, -1.0), (-0.3827, 0.9239, 1.0), (-0.1951, 0.9808, -1.0), (-0.1951, 0.9808, 1.0)], [], [(0, 1, 3, 2), (2, 3, 5, 4), (4, 5, 7, 6), (6, 7, 9, 8), (8, 9, 11, 10), (10, 11, 13, 12), (12, 13, 15, 14), (14, 15, 17, 16), (16, 17, 19, 18), (18, 19, 21, 20), (20, 21, 23, 22), (22, 23, 25, 24), (24, 25, 27, 26), (26, 27, 29, 28), (28, 29, 31, 30), (30, 31, 33, 32), (32, 33, 35, 34), (34, 35, 37, 36), (36, 37, 39, 38), (38, 39, 41, 40), (40, 41, 43, 42), (42, 43, 45, 44), (44, 45, 47, 46), (46, 47, 49, 48), (48, 49, 51, 50), (50, 51, 53, 52), (52, 53, 55, 54), (54, 55, 57, 56), (56, 57, 59, 58), (58, 59, 61, 60), (3, 1, 63, 61, 59, 57, 55, 53, 51, 49, 47, 45, 43, 41, 39, 37, 35, 33, 31, 29, 27, 25, 23, 21, 19, 17, 15, 13, 11, 9, 7, 5), (60, 61, 63, 62), (62, 63, 1, 0), (0, 2, 4, 6, 8, 10, 12, 14, 16, 18, 20, 22, 24, 26, 28, 30, 32, 34, 36, 38, 40, 42, 44, 46, 48, 50, 52, 54, 56, 58, 60, 62)])
_uv = me_cylinder_001.uv_layers.new(name='UVMap')
_uv.uv.foreach_set('vector', [1.0, 0.9062, 1.0, 0.9688, 0.9688, 0.9688, 0.9688, 0.9062, 0.9688, 0.9062, 0.9688, 0.9688, 0.9375, 0.9688, 0.9375, 0.9062, 0.9375, 0.9062, 0.9375, 0.9688, 0.9062, 0.9688, 0.9062, 0.9062, 0.9062, 0.9062, 0.9062, 0.9688, 0.875, 0.9688, 0.875, 0.9062, 0.875, 0.9062, 0.875, 0.9688, 0.8438, 0.9688, 0.8438, 0.9062, 0.8438, 0.9062, 0.8438, 0.9688, 0.8125, 0.9688, 0.8125, 0.9062, 0.8125, 0.9062, 0.8125, 0.9688, 0.7812, 0.9688, 0.7812, 0.9062, 0.7812, 0.9062, 0.7812, 0.9688, 0.75, 0.9688, 0.75, 0.9062, 0.75, 0.9062, 0.75, 0.9688, 0.7188, 0.9688, 0.7188, 0.9062, 0.7188, 0.9062, 0.7188, 0.9688, 0.6875, 0.9688, 0.6875, 0.9062, 0.6875, 0.9062, 0.6875, 0.9688, 0.6562, 0.9688, 0.6562, 0.9062, 0.6562, 0.9062, 0.6562, 0.9688, 0.625, 0.9688, 0.625, 0.9062, 0.625, 0.9062, 0.625, 0.9688, 0.5938, 0.9688, 0.5938, 0.9062, 0.5938, 0.9062, 0.5938, 0.9688, 0.5625, 0.9688, 0.5625, 0.9062, 0.5625, 0.9062, 0.5625, 0.9688, 0.5312, 0.9688, 0.5312, 0.9062, 0.5312, 0.9062, 0.5312, 0.9688, 0.5, 0.9688, 0.5, 0.9062, 0.5, 0.9062, 0.5, 0.9688, 0.4688, 0.9688, 0.4688, 0.9062, 0.4688, 0.9062, 0.4688, 0.9688, 0.4375, 0.9688, 0.4375, 0.9062, 0.4375, 0.9062, 0.4375, 0.9688, 0.4062, 0.9688, 0.4062, 0.9062, 0.4062, 0.9062, 0.4062, 0.9688, 0.375, 0.9688, 0.375, 0.9062, 0.375, 0.9062, 0.375, 0.9688, 0.3438, 0.9688, 0.3438, 0.9062, 0.3438, 0.9062, 0.3438, 0.9688, 0.3125, 0.9688, 0.3125, 0.9062, 0.3125, 0.9062, 0.3125, 0.9688, 0.2812, 0.9688, 0.2812, 0.9062, 0.2812, 0.9062, 0.2812, 0.9688, 0.25, 0.9688, 0.25, 0.9062, 0.25, 0.9062, 0.25, 0.9688, 0.2188, 0.9688, 0.2188, 0.9062, 0.2188, 0.9062, 0.2188, 0.9688, 0.1875, 0.9688, 0.1875, 0.9062, 0.1875, 0.9062, 0.1875, 0.9688, 0.1562, 0.9688, 0.1562, 0.9062, 0.1562, 0.9062, 0.1562, 0.9688, 0.125, 0.9688, 0.125, 0.9062, 0.125, 0.9062, 0.125, 0.9688, 0.09375, 0.9688, 0.09375, 0.9062, 0.09375, 0.9062, 0.09375, 0.9688, 0.0625, 0.9688, 0.0625, 0.9062, 0.2968, 0.4854, 0.25, 0.49, 0.2032, 0.4854, 0.1582, 0.4717, 0.1167, 0.4496, 0.08029, 0.4197, 0.05045, 0.3833, 0.02827, 0.3418, 0.01461, 0.2968, 0.01, 0.25, 0.01461, 0.2032, 0.02827, 0.1582, 0.05045, 0.1167, 0.08029, 0.08029, 0.1167, 0.05045, 0.1582, 0.02827, 0.2032, 0.01461, 0.25, 0.01, 0.2968, 0.01461, 0.3418, 0.02827, 0.3833, 0.05045, 0.4197, 0.08029, 0.4496, 0.1167, 0.4717, 0.1582, 0.4854, 0.2032, 0.49, 0.25, 0.4854, 0.2968, 0.4717, 0.3418, 0.4496, 0.3833, 0.4197, 0.4197, 0.3833, 0.4496, 0.3418, 0.4717, 0.0625, 0.9062, 0.0625, 0.9688, 0.03125, 0.9688, 0.03125, 0.9062, 0.03125, 0.9062, 0.03125, 0.9688, 0.0, 0.9688, 0.0, 0.9062, 0.75, 0.49, 0.7968, 0.4854, 0.8418, 0.4717, 0.8833, 0.4496, 0.9197, 0.4197, 0.9496, 0.3833, 0.9717, 0.3418, 0.9854, 0.2968, 0.99, 0.25, 0.9854, 0.2032, 0.9717, 0.1582, 0.9496, 0.1167, 0.9197, 0.08029, 0.8833, 0.05045, 0.8418, 0.02827, 0.7968, 0.01461, 0.75, 0.01, 0.7032, 0.01461, 0.6582, 0.02827, 0.6167, 0.05045, 0.5803, 0.08029, 0.5504, 0.1167, 0.5283, 0.1582, 0.5146, 0.2032, 0.51, 0.25, 0.5146, 0.2968, 0.5283, 0.3418, 0.5504, 0.3833, 0.5803, 0.4197, 0.6167, 0.4496, 0.6582, 0.4717, 0.7032, 0.4854])
me_cylinder_001.materials.append(mat_metal)
me_cylinder_001.update()

# ---- curves / text
cu_b_ziercircle = bpy.data.curves.new('BézierCircle', 'CURVE')
cu_b_ziercircle.dimensions = '3D'
_sp = cu_b_ziercircle.splines.new('BEZIER'); _sp.bezier_points.add(3)
_sp.bezier_points.foreach_set('co', [-1.0, 0.0, 0.0, 0.0, 1.0, 0.0, 1.0, 0.0, 0.0, 0.0, -1.0, 0.0])
_sp.bezier_points.foreach_set('handle_left', [-1.0, -0.5521, 0.0, -0.5521, 1.0, 0.0, 1.0, 0.5521, 0.0, 0.5521, -1.0, 0.0])
_sp.bezier_points.foreach_set('handle_right', [-1.0, 0.5521, 0.0, 0.5521, 1.0, 0.0, 1.0, -0.5521, 0.0, -0.5521, -1.0, 0.0])
for _p, _l, _r in zip(_sp.bezier_points, ['AUTO', 'AUTO', 'AUTO', 'AUTO'], ['AUTO', 'AUTO', 'AUTO', 'AUTO']): _p.handle_left_type = _l; _p.handle_right_type = _r
_sp.order_u = 0
_sp.order_v = 0
_sp.use_cyclic_u = True
cu_b_ziercircle.use_path = True
cu_b_ziercircle.fill_mode = 'FULL'
cu_b_ziercurve_001 = bpy.data.curves.new('BézierCurve.001', 'CURVE')
cu_b_ziercurve_001.dimensions = '3D'
_sp = cu_b_ziercurve_001.splines.new('BEZIER'); _sp.bezier_points.add(3)
_sp.bezier_points.foreach_set('co', [-3.737e-05, 0.1992, -2.339e-08, -0.9496, 0.3, -3.461e-08, -1.0, 0.2, -8.742e-09, 0.0, 0.0, 0.0])
_sp.bezier_points.foreach_set('handle_left', [0.7071, 0.1992, -3.671e-08, -0.835, 0.3, -6.047e-07, -1.0, 0.2971, -8.761e-08, -1.0, 0.0, 0.0])
_sp.bezier_points.foreach_set('handle_right', [-1.16, 0.1992, -1.53e-09, -0.9767, 0.3, 1.002e-07, -1.0, -0.007106, 1.595e-07, 1.0, 0.0, 0.0])
for _p, _l, _r in zip(_sp.bezier_points, ['ALIGNED', 'ALIGNED', 'ALIGNED', 'ALIGNED'], ['ALIGNED', 'ALIGNED', 'ALIGNED', 'ALIGNED']): _p.handle_left_type = _l; _p.handle_right_type = _r
_sp.order_u = 0
_sp.order_v = 0
cu_b_ziercurve_001.materials.append(mat_patas)
cu_b_ziercurve_001.use_path = True
cu_b_ziercurve_001.fill_mode = 'FULL'
cu_b_ziercurve = bpy.data.curves.new('BézierCurve', 'CURVE')
cu_b_ziercurve.dimensions = '3D'
_sp = cu_b_ziercurve.splines.new('BEZIER'); _sp.bezier_points.add(2)
_sp.bezier_points.foreach_set('co', [-1.0, 0.0, 0.0, 7.55e-09, 0.24, -2.448e-08, 1.0, 0.0, 0.0])
_sp.bezier_points.foreach_set('handle_left', [-1.707, -3.934e-08, 1.037e-08, -0.6071, 0.24, -1.752e-08, 0.5, -3.775e-08, 1.65e-15])
_sp.bezier_points.foreach_set('handle_right', [-0.5929, 2.265e-08, -5.971e-09, 0.6071, 0.24, -3.143e-08, 2.0, 7.55e-08, -3.3e-15])
for _p, _l, _r in zip(_sp.bezier_points, ['ALIGNED', 'ALIGNED', 'ALIGNED'], ['ALIGNED', 'ALIGNED', 'ALIGNED']): _p.handle_left_type = _l; _p.handle_right_type = _r
_sp.order_u = 0
_sp.order_v = 0
cu_b_ziercurve.materials.append(mat_metal)
cu_b_ziercurve.use_path = True
cu_b_ziercurve.bevel_mode = 'OBJECT'
cu_b_ziercurve.fill_mode = 'FULL'
cu_b_ziercurve.use_fill_caps = True

# ---- objects
ob_manivela2_curva = bpy.data.objects.new('manivela2-curva', cu_b_ziercircle)
ob_hueco = bpy.data.objects.new('hueco', me_cube_007)
ob_aparato = bpy.data.objects.new('aparato', me_cube_008)
ob_botones = bpy.data.objects.new('botones', me_cube_009)
ob_ajustet = bpy.data.objects.new('ajusteT', me_cylinder)
ob_pantalla = bpy.data.objects.new('pantalla', me_cube_010)
ob_patas = bpy.data.objects.new('patas', me_cilindro)
ob_plato = bpy.data.objects.new('plato', cu_b_ziercurve_001)
ob_puerta = bpy.data.objects.new('puerta', me_cube_012)
ob_ventana = bpy.data.objects.new('ventana', me_cube_013)
ob_manivela1 = bpy.data.objects.new('manivela1', me_cylinder_001)
ob_manivela2 = bpy.data.objects.new('manivela2', cu_b_ziercurve)

# ---- transforms, parenting, visibility, modifiers, constraints
ob_manivela2_curva.location = (0.0, 0.0, 0.0)
ob_manivela2_curva.scale = (0.05, 0.05, 0.05)
ob_hueco.location = (0.003323, -8.738e-09, 0.335)
ob_hueco.scale = (0.7, 0.7, 0.336)
_m = ob_hueco.modifiers.new('Bevel', 'BEVEL')
_m.segments = 5
ob_aparato.location = (0.1, 0.0, 0.35)
ob_aparato.scale = (0.81, 0.9, 0.55)
_m = ob_aparato.modifiers.new('Bevel', 'BEVEL')
_m.width = 0.01
_m.width_pct = 0.01
_m.segments = 5
_m.angle_limit = 0.178
_m = ob_aparato.modifiers.new('Boolean', 'BOOLEAN')
_m.object = ob_hueco
ob_botones.location = (-0.9191, -0.7891, 0.3493)
ob_botones.scale = (0.01875, 0.0375, 0.0375)
_m = ob_botones.modifiers.new('Array', 'ARRAY')
_m.count = 3
_m.relative_offset_displace = (0.0, -1.5, 0.0)
_m = ob_botones.modifiers.new('Bevel', 'BEVEL')
_m.width = 0.05
_m.width_pct = 0.05
ob_ajustet.location = (-0.92, -0.9, 0.1)
ob_ajustet.rotation_euler = (-0.0, 1.571, 0.0)
ob_ajustet.scale = (0.1, 0.1, 0.02)
_m = ob_ajustet.modifiers.new('Bevel', 'BEVEL')
_m.width = 0.05
_m.width_pct = 0.05
_m.segments = 2
ob_pantalla.location = (-0.91, -0.9, 0.6)
ob_pantalla.scale = (0.01, 0.1607, 0.1)
_m = ob_pantalla.modifiers.new('Bevel', 'BEVEL')
_m.width = 0.05
_m.width_pct = 0.05
_m.segments = 2
ob_patas.location = (-0.5, 0.7, -0.2)
ob_patas.scale = (0.1, 0.1, 0.025)
_m = ob_patas.modifiers.new('Array', 'ARRAY')
_m.relative_offset_displace = (6.0, 0.0, 0.0)
_m = ob_patas.modifiers.new('Array.001', 'ARRAY')
_m.relative_offset_displace = (0.0, -8.0, 0.0)
_m = ob_patas.modifiers.new('Bevel', 'BEVEL')
_m.segments = 2
ob_plato.location = (0.0, 0.0, 0.0)
ob_plato.rotation_euler = (1.571, -0.0, 0.0)
ob_plato.scale = (0.5742, 0.2871, 0.5742)
_m = ob_plato.modifiers.new('Screw', 'SCREW')
_m.steps = 32
_m.axis = 'Y'
ob_puerta.location = (-0.8, 0.9001, 0.3433)
ob_puerta.scale = (0.1, 0.1, 0.1)
_m = ob_puerta.modifiers.new('Bevel', 'BEVEL')
_m.width = 0.05
_m.width_pct = 0.05
_m.segments = 4
ob_ventana.parent = ob_puerta
ob_ventana.matrix_parent_inverse = Matrix(((10.0, -0.0, 0.0, 8.0), (-0.0, 10.0, -0.0, -9.001), (0.0, 0.0, 10.0, -3.433), (-0.0, 0.0, -0.0, 1.0)))
ob_ventana.location = (0.0, 0.0, 0.2)
ob_ventana.scale = (0.5, 0.5, 0.5)
ob_ventana.visible_shadow = False
ob_manivela1.parent = ob_puerta
ob_manivela1.matrix_parent_inverse = Matrix(((10.0, -0.0, 0.0, 8.0), (-0.0, 10.0, -0.0, -9.001), (0.0, 0.0, 10.0, -3.433), (-0.0, 0.0, -0.0, 1.0)))
ob_manivela1.location = (-0.92, -0.6, 0.0)
ob_manivela1.rotation_euler = (-0.0, 1.571, 0.0)
ob_manivela1.scale = (0.025, 0.025, 0.025)
_m = ob_manivela1.modifiers.new('Array', 'ARRAY')
_m.relative_offset_displace = (-14.0, 0.0, 0.0)
ob_manivela2.parent = ob_puerta
ob_manivela2.matrix_parent_inverse = Matrix(((10.0, -0.0, 0.0, 8.0), (-0.0, 10.0, -0.0, -9.001), (0.0, 0.0, 10.0, -3.433), (-0.0, 0.0, -0.0, 1.0)))
ob_manivela2.location = (-0.96, -0.6, 0.35)
ob_manivela2.rotation_euler = (-1.571, 1.571, 0.0)
ob_manivela2.scale = (0.4, 0.5, 0.5)
cu_b_ziercurve.bevel_object = ob_manivela2_curva

# ---- collection membership
scene.collection.objects.link(ob_manivela2_curva)
scene.collection.objects.link(ob_hueco)
col_microondas.objects.link(ob_aparato)
col_microondas.objects.link(ob_botones)
col_microondas.objects.link(ob_ajustet)
col_microondas.objects.link(ob_pantalla)
col_microondas.objects.link(ob_patas)
col_plato.objects.link(ob_plato)
col_puerta.objects.link(ob_puerta)
col_collection_4.objects.link(ob_ventana)
col_collection_4.objects.link(ob_manivela1)
col_collection_4.objects.link(ob_manivela2)

# ---- scene / render settings (as saved in the file)
scene.frame_start = 1; scene.frame_end = 200; scene.frame_set(0)
scene.render.engine = 'BLENDER_EEVEE_NEXT'
scene.cycles.sampling_pattern = 'TABULATED_SOBOL'
scene.eevee.ray_tracing_options.trace_max_roughness = 0.0
scene.eevee.use_raytracing = True
bpy.context.view_layer.update()

# ---- added for rendering (the .blend has no active camera and no usable light): camera, sun
cam_auto = bpy.data.cameras.new('AutoCamera')
cam_auto.lens = 50.0
cam_auto.sensor_width = 36.0
cam_auto.clip_end = 1000.0
ob_auto_camera = bpy.data.objects.new('AutoCamera', cam_auto)
scene.collection.objects.link(ob_auto_camera)
ob_auto_camera.location = (2.97029, -4.06609, 2.99423)
ob_auto_camera.rotation_euler = (1.09748, -7.21219e-08, 0.694738)
scene.camera = ob_auto_camera
light_auto_sun = bpy.data.lights.new('AutoSun', 'SUN')
light_auto_sun.energy = 3.0
light_auto_sun.angle = 0.0523599
ob_auto_sun = bpy.data.objects.new('AutoSun', light_auto_sun)
scene.collection.objects.link(ob_auto_sun)
ob_auto_sun.rotation_euler = (0.872665, 0.174533, 0.523599)
bpy.context.view_layer.update()

